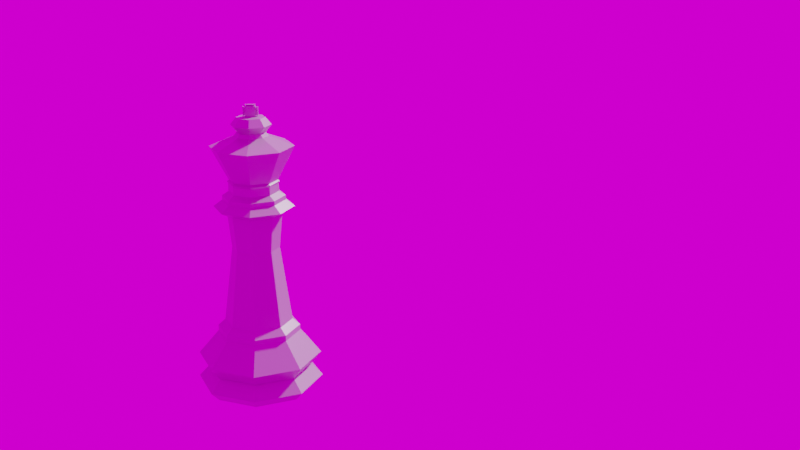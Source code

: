 # Source: King.blend  (saved by Blender 2.83.19; exported with 4.5.12 LTS)
import bpy
from mathutils import Matrix  # noqa: F401  (used for matrix-valued properties, if any)

bpy.ops.wm.read_factory_settings(use_empty=True)
scene = bpy.context.scene
scene.name = 'Scene'

# ---- collections
col_collection = bpy.data.collections.new('Collection'); scene.collection.children.link(col_collection)

# ---- images (referenced by path relative to the original .blend; pixels are not part of the script)
import os
ASSET_DIR = os.environ.get("B2B_ASSET_DIR", "")  # directory of the original .blend (textures are referenced by path, not embedded)
HERE = os.path.dirname(os.path.abspath(__file__))  # packed textures are extracted next to this script under _unpacked/

def load_image(name, relpath, width, height, colorspace="sRGB"):
    """Load a texture the original file referenced (path relative to the .blend, or extracted next to this script)."""
    p = next((c for c in (os.path.join(HERE, relpath), os.path.join(ASSET_DIR, relpath)) if relpath and os.path.exists(c)), "")
    if p:
        img = bpy.data.images.load(p, check_existing=True)
        img.name = name
    else:  # same state as the original file: an image datablock whose file is absent (Cycles renders it pink)
        img = bpy.data.images.new(name, width, height)
        img.source = "FILE"
        img.filepath = "//" + (relpath or name)
    img.colorspace_settings.name = colorspace
    return img
img_noon_grass_4k_hdr = load_image('noon_grass_4k.hdr', 'noon_grass_4k.hdr', 1024, 1024, 'Linear Rec.709')

# ---- materials (node trees are filled in below, after node groups)
mat_pieces = bpy.data.materials.new('Pieces')
mat_pieces.alpha_threshold = 0.0
mat_pieces.line_color = (0.0, 0.0, 0.0, 1.0)

# ---- material node trees
mat_pieces.use_nodes = True; mat_pieces.node_tree.nodes.clear()
_N = mat_pieces.node_tree.nodes; _L = mat_pieces.node_tree.links
n0 = _N.new('ShaderNodeOutputMaterial'); n0.name = 'Material Output'; n0.location = (300, 300)
n1 = _N.new('ShaderNodeBsdfPrincipled'); n1.name = 'Principled BSDF'; n1.location = (10, 300)
n1.distribution = 'GGX'
n1.subsurface_method = 'BURLEY'
n1.inputs[0].default_value = (0.5173, 0.5173, 0.5173, 1.0)
n1.inputs[1].default_value = 0.2333
n1.inputs[2].default_value = 0.275
n1.inputs[3].default_value = 1.45
n1.inputs[27].default_value = (0.0, 0.0, 0.0, 1.0)
n1.inputs[28].default_value = 1.0
_L.new(n1.outputs[0], n0.inputs[0])
n0.is_active_output = True

# ---- world
world_world = bpy.data.worlds.new('World'); scene.world = world_world
world_world.use_nodes = True; world_world.node_tree.nodes.clear()
_N = world_world.node_tree.nodes; _L = world_world.node_tree.links
n0 = _N.new('ShaderNodeOutputWorld'); n0.name = 'World Output'; n0.location = (300, 300)
n1 = _N.new('ShaderNodeBackground'); n1.name = 'Background'; n1.location = (10, 300)
n2 = _N.new('ShaderNodeTexEnvironment'); n2.name = 'Environment Texture'; n2.location = (-300, 360)
n2.image = img_noon_grass_4k_hdr
_L.new(n1.outputs[0], n0.inputs[0])
_L.new(n2.outputs[0], n1.inputs[0])
n0.is_active_output = True
world_world.color = (0.05088, 0.05088, 0.05088)
world_world.use_sun_shadow = False
world_world.sun_shadow_jitter_overblur = 0.0

# ---- cameras
cam_camera = bpy.data.cameras.new('Camera')
cam_camera.clip_end = 100.0
cam_camera.ortho_scale = 7.314

# ---- meshes
me_cylinder_004 = bpy.data.meshes.new('Cylinder.004')
me_cylinder_004.from_pydata([(-4.796e-08, 1.0, -3.225), (-3.732e-08, 1.165, -3.048), (0.7071, 0.7071, -3.225), (0.824, 0.824, -3.048), (1.0, 1.768e-05, -3.225), (1.165, 1.767e-05, -3.048), (0.7071, -0.7071, -3.225), (0.824, -0.824, -3.048), (-1.354e-07, -1.0, -3.225), (-1.392e-07, -1.165, -3.048), (-0.7071, -0.7071, -3.225), (-0.824, -0.824, -3.048), (-1.0, 1.774e-05, -3.225), (-1.165, 1.774e-05, -3.048), (-0.7071, 0.7071, -3.225), (-0.824, 0.824, -3.048), (0.6764, 0.6764, -2.819), (-5.367e-08, 0.9565, -2.819), (0.9565, 1.768e-05, -2.819), (0.6764, -0.6764, -2.819), (-1.373e-07, -0.9565, -2.819), (-0.6764, -0.6764, -2.819), (-0.9565, 1.774e-05, -2.819), (-0.6764, 0.6764, -2.819), (0.6764, 0.6764, -2.819), (-5.367e-08, 0.9565, -2.819), (0.9565, 1.768e-05, -2.819), (0.6764, -0.6764, -2.819), (-1.373e-07, -0.9565, -2.819), (-0.6764, -0.6764, -2.819), (-0.9565, 1.774e-05, -2.819), (-0.6764, 0.6764, -2.819), (0.8088, 0.8088, -2.573), (-5.083e-08, 1.144, -2.573), (1.144, 1.767e-05, -2.573), (0.8088, -0.8088, -2.573), (-1.508e-07, -1.144, -2.573), (-0.8088, -0.8088, -2.573), (-1.144, 1.774e-05, -2.573), (-0.8088, 0.8088, -2.573), (0.5399, 0.5399, -2.125), (-5.46e-08, 0.7636, -2.125), (0.7636, 1.769e-05, -2.125), (0.5399, -0.5399, -2.125), (-1.214e-07, -0.7636, -2.125), (-0.5399, -0.5399, -2.125), (-0.7636, 1.773e-05, -2.125), (-0.5399, 0.5399, -2.125), (0.5399, 0.5399, -2.019), (-5.46e-08, 0.7636, -2.019), (0.7636, 1.769e-05, -2.019), (0.5399, -0.5399, -2.019), (-1.214e-07, -0.7636, -2.019), (-0.5399, -0.5399, -2.019), (-0.7636, 1.773e-05, -2.019), (-0.5399, 0.5399, -2.019), (0.4439, 0.4439, -1.896), (-5.01e-08, 0.6278, -1.896), (0.6278, 1.77e-05, -1.896), (0.4439, -0.4439, -1.896), (-1.05e-07, -0.6278, -1.896), (-0.4439, -0.4439, -1.896), (-0.6278, 1.773e-05, -1.896), (-0.4439, 0.4439, -1.896), (0.3083, 0.3083, -0.4808), (-4.289e-08, 0.436, -0.4808), (0.436, 1.772e-05, -0.4808), (0.3083, -0.3083, -0.4808), (-8.101e-08, -0.436, -0.4808), (-0.3083, -0.3083, -0.4808), (-0.436, 1.774e-05, -0.4808), (-0.3083, 0.3083, -0.4808), (0.3555, 0.3555, 0.1785), (-4.663e-08, 0.5027, 0.1785), (0.5027, 1.771e-05, 0.1785), (0.3555, -0.3554, 0.1785), (-9.058e-08, -0.5027, 0.1785), (-0.3555, -0.3554, 0.1785), (-0.5027, 1.774e-05, 0.1785), (-0.3555, 0.3555, 0.1785), (0.5218, 0.5218, 0.3016), (-8.6e-08, 0.7379, 0.3016), (0.7379, 1.77e-05, 0.3016), (0.5218, -0.5218, 0.3016), (-1.505e-07, -0.7379, 0.3016), (-0.5218, -0.5218, 0.3016), (-0.7379, 1.774e-05, 0.3016), (-0.5218, 0.5218, 0.3016), (0.4068, 0.4068, 0.4246), (-8.471e-08, 0.5754, 0.4246), (0.5753, 1.771e-05, 0.4246), (0.4068, -0.4068, 0.4246), (-1.35e-07, -0.5753, 0.4246), (-0.4068, -0.4068, 0.4246), (-0.5753, 1.774e-05, 0.4246), (-0.4068, 0.4068, 0.4246), (0.4068, 0.4068, 0.5038), (-9.478e-08, 0.5754, 0.5038), (0.5753, 1.771e-05, 0.5038), (0.4068, -0.4068, 0.5038), (-1.451e-07, -0.5753, 0.5038), (-0.4068, -0.4068, 0.5038), (-0.5753, 1.774e-05, 0.5038), (-0.4068, 0.4068, 0.5038), (0.3227, 0.3227, 0.5829), (-8.51e-08, 0.4563, 0.5829), (0.4563, 1.772e-05, 0.5829), (0.3227, -0.3226, 0.5829), (-1.25e-07, -0.4563, 0.5829), (-0.3227, -0.3226, 0.5829), (-0.4563, 1.775e-05, 0.5829), (-0.3227, 0.3227, 0.5829), (0.3227, 0.3227, 0.7323), (-8.51e-08, 0.4563, 0.7323), (0.4563, 1.772e-05, 0.7323), (0.3227, -0.3226, 0.7323), (-1.25e-07, -0.4563, 0.7323), (-0.3227, -0.3226, 0.7323), (-0.4563, 1.775e-05, 0.7323), (-0.3227, 0.3227, 0.7323), (0.3364, 0.3365, 0.7675), (-8.194e-08, 0.4758, 0.7675), (0.4758, 1.772e-05, 0.7675), (0.3364, -0.3364, 0.7675), (-1.235e-07, -0.4758, 0.7675), (-0.3364, -0.3364, 0.7675), (-0.4758, 1.775e-05, 0.7675), (-0.3364, 0.3365, 0.7675), (0.3124, 0.3124, 0.7939), (-8.143e-08, 0.4418, 0.7939), (0.4418, 1.772e-05, 0.7939), (0.3124, -0.3124, 0.7939), (-1.201e-07, -0.4418, 0.7939), (-0.3124, -0.3124, 0.7939), (-0.4418, 1.775e-05, 0.7939), (-0.3124, 0.3124, 0.7939), (0.5408, 0.5408, 1.418), (-9.217e-08, 0.7648, 1.418), (0.7648, 1.771e-05, 1.418), (0.5408, -0.5408, 1.418), (-1.59e-07, -0.7648, 1.418), (-0.5408, -0.5408, 1.418), (-0.7648, 1.775e-05, 1.418), (-0.5408, 0.5408, 1.418), (0.2229, 0.2229, 1.603), (-2.439e-09, 0.3152, 1.603), (0.3152, 1.772e-05, 1.603), (0.2229, -0.2229, 1.603), (-3e-08, -0.3152, 1.603), (-0.2229, -0.2229, 1.603), (-0.3152, 1.774e-05, 1.603), (-0.2229, 0.2229, 1.603), (3.434e-07, 0.2615, 1.939), (3.434e-07, 0.3698, 1.805), (3.434e-07, 0.2615, 1.672), (0.1849, 0.1849, 1.939), (0.2615, 0.2615, 1.805), (0.1849, 0.1849, 1.672), (0.2615, 1.74e-05, 1.939), (0.3698, 1.741e-05, 1.805), (0.2615, 1.74e-05, 1.672), (0.1849, -0.1849, 1.939), (0.2615, -0.2615, 1.805), (0.1849, -0.1849, 1.672), (-0.02488, -0.09241, 2.112), (3.552e-07, -0.2615, 1.939), (3.442e-07, -0.3698, 1.805), (3.552e-07, -0.2615, 1.672), (-0.02488, -0.09241, 1.976), (-0.1849, -0.1849, 1.939), (-0.2615, -0.2615, 1.805), (-0.1849, -0.1849, 1.672), (-0.2615, 1.74e-05, 1.939), (-0.3698, 1.741e-05, 1.805), (-0.2615, 1.74e-05, 1.672), (-0.1849, 0.1849, 1.939), (-0.2615, 0.2615, 1.805), (-0.1849, 0.1849, 1.672), (0.01758, 0.09244, 2.105), (0.01758, 0.09244, 1.984), (0.02488, -0.09241, 2.112), (0.02488, -0.09241, 1.976), (-0.01758, 0.09244, 2.105), (-0.01758, 0.09244, 1.984), (0.01756, -0.06074, 2.137), (-0.01756, -0.06074, 2.137), (-0.04922, -0.09241, 1.952), (0.04922, -0.09241, 1.952), (0.01756, 0.06078, 2.137), (0.04922, 0.09244, 1.952), (-0.01756, 0.06078, 2.137), (-0.04922, 0.09244, 1.952), (0.04922, -0.09241, 2.137), (-0.04922, -0.09241, 2.137), (0.04922, 0.09244, 2.137), (-0.04922, 0.09244, 2.137), (0.02518, 0.1339, 2.131), (0.02518, 0.1339, 1.957), (-0.02518, 0.1339, 2.131), (-0.02518, 0.1339, 1.957), (0.02672, -0.09246, 2.166), (-0.02672, -0.09246, 2.166), (0.02672, 0.0925, 2.166), (-0.02672, 0.0925, 2.166), (0.02975, -0.1348, 2.126), (-0.02975, -0.1348, 2.126), (-0.02975, -0.1348, 1.963), (0.02975, -0.1348, 1.963)], [], [(0, 1, 3, 2), (2, 3, 5, 4), (4, 5, 7, 6), (6, 7, 9, 8), (8, 9, 11, 10), (10, 11, 13, 12), (1, 15, 23, 17), (12, 13, 15, 14), (14, 15, 1, 0), (0, 2, 4, 6, 8, 10, 12, 14), (23, 22, 30, 31), (3, 1, 17, 16), (7, 5, 18, 19), (13, 11, 21, 22), (9, 7, 19, 20), (15, 13, 22, 23), (5, 3, 16, 18), (11, 9, 20, 21), (30, 29, 37, 38), (21, 20, 28, 29), (19, 18, 26, 27), (16, 17, 25, 24), (17, 23, 31, 25), (22, 21, 29, 30), (20, 19, 27, 28), (18, 16, 24, 26), (32, 33, 41, 40), (28, 27, 35, 36), (26, 24, 32, 34), (31, 30, 38, 39), (29, 28, 36, 37), (27, 26, 34, 35), (24, 25, 33, 32), (25, 31, 39, 33), (47, 46, 54, 55), (33, 39, 47, 41), (38, 37, 45, 46), (36, 35, 43, 44), (34, 32, 40, 42), (39, 38, 46, 47), (37, 36, 44, 45), (35, 34, 42, 43), (50, 48, 56, 58), (45, 44, 52, 53), (43, 42, 50, 51), (40, 41, 49, 48), (41, 47, 55, 49), (46, 45, 53, 54), (44, 43, 51, 52), (42, 40, 48, 50), (57, 63, 71, 65), (55, 54, 62, 63), (53, 52, 60, 61), (51, 50, 58, 59), (48, 49, 57, 56), (49, 55, 63, 57), (54, 53, 61, 62), (52, 51, 59, 60), (67, 66, 74, 75), (62, 61, 69, 70), (60, 59, 67, 68), (58, 56, 64, 66), (63, 62, 70, 71), (61, 60, 68, 69), (59, 58, 66, 67), (56, 57, 65, 64), (79, 78, 86, 87), (64, 65, 73, 72), (65, 71, 79, 73), (70, 69, 77, 78), (68, 67, 75, 76), (66, 64, 72, 74), (71, 70, 78, 79), (69, 68, 76, 77), (84, 83, 91, 92), (77, 76, 84, 85), (75, 74, 82, 83), (72, 73, 81, 80), (73, 79, 87, 81), (78, 77, 85, 86), (76, 75, 83, 84), (74, 72, 80, 82), (89, 95, 103, 97), (82, 80, 88, 90), (87, 86, 94, 95), (85, 84, 92, 93), (83, 82, 90, 91), (80, 81, 89, 88), (81, 87, 95, 89), (86, 85, 93, 94), (101, 100, 108, 109), (94, 93, 101, 102), (92, 91, 99, 100), (90, 88, 96, 98), (95, 94, 102, 103), (93, 92, 100, 101), (91, 90, 98, 99), (88, 89, 97, 96), (111, 110, 118, 119), (99, 98, 106, 107), (96, 97, 105, 104), (97, 103, 111, 105), (102, 101, 109, 110), (100, 99, 107, 108), (98, 96, 104, 106), (103, 102, 110, 111), (118, 117, 125, 126), (109, 108, 116, 117), (107, 106, 114, 115), (104, 105, 113, 112), (105, 111, 119, 113), (110, 109, 117, 118), (108, 107, 115, 116), (106, 104, 112, 114), (120, 121, 129, 128), (116, 115, 123, 124), (114, 112, 120, 122), (119, 118, 126, 127), (117, 116, 124, 125), (115, 114, 122, 123), (112, 113, 121, 120), (113, 119, 127, 121), (135, 134, 142, 143), (121, 127, 135, 129), (126, 125, 133, 134), (124, 123, 131, 132), (122, 120, 128, 130), (127, 126, 134, 135), (125, 124, 132, 133), (123, 122, 130, 131), (138, 136, 144, 146), (133, 132, 140, 141), (131, 130, 138, 139), (128, 129, 137, 136), (129, 135, 143, 137), (134, 133, 141, 142), (132, 131, 139, 140), (130, 128, 136, 138), (157, 160, 146, 144), (143, 142, 150, 151), (141, 140, 148, 149), (139, 138, 146, 147), (136, 137, 145, 144), (137, 143, 151, 145), (142, 141, 149, 150), (140, 139, 147, 148), (154, 153, 156, 157), (174, 177, 151, 150), (153, 152, 155, 156), (171, 174, 150, 149), (156, 155, 158, 159), (157, 156, 159, 160), (164, 168, 206, 205), (189, 194, 192, 187), (154, 157, 144, 145), (159, 158, 161, 162), (160, 159, 162, 163), (163, 162, 166, 167), (179, 183, 199, 197), (162, 161, 165, 166), (167, 166, 170, 171), (167, 171, 149, 148), (166, 165, 169, 170), (171, 170, 173, 174), (163, 167, 148, 147), (170, 169, 172, 173), (174, 173, 176, 177), (186, 193, 195, 191), (160, 163, 147, 146), (173, 172, 175, 176), (177, 176, 153, 154), (185, 184, 200, 201), (177, 154, 145, 151), (176, 175, 152, 153), (187, 161, 158), (187, 165, 161), (186, 169, 165), (186, 172, 169), (172, 186, 175), (191, 152, 175), (189, 155, 152), (158, 155, 187), (187, 186, 165), (155, 189, 187), (191, 189, 152), (186, 191, 175), (164, 180, 192, 193), (181, 168, 186, 187), (180, 181, 187, 192), (168, 164, 193, 186), (179, 178, 194, 189), (178, 182, 195, 194), (183, 179, 189, 191), (182, 183, 191, 195), (184, 185, 193, 192), (188, 184, 192, 194), (190, 188, 194, 195), (185, 190, 195, 193), (199, 198, 196, 197), (178, 179, 197, 196), (183, 182, 198, 199), (182, 178, 196, 198), (202, 203, 201, 200), (190, 185, 201, 203), (184, 188, 202, 200), (188, 190, 203, 202), (207, 204, 205, 206), (168, 181, 207, 206), (181, 180, 204, 207), (180, 164, 205, 204)])
_uv = me_cylinder_004.uv_layers.new(name='UVMap')
_uv.uv.foreach_set('vector', [1.0, 0.5, 1.0, 1.0, 0.875, 1.0, 0.875, 0.5, 0.875, 0.5, 0.875, 1.0, 0.75, 1.0, 0.75, 0.5, 0.75, 0.5, 0.75, 1.0, 0.625, 1.0, 0.625, 0.5, 0.625, 0.5, 0.625, 1.0, 0.5, 1.0, 0.5, 0.5, 0.5, 0.5, 0.5, 1.0, 0.375, 1.0, 0.375, 0.5, 0.375, 0.5, 0.375, 1.0, 0.25, 1.0, 0.25, 0.5, 0.0, 1.0, 0.125, 1.0, 0.125, 1.0, 0.0, 1.0, 0.25, 0.5, 0.25, 1.0, 0.125, 1.0, 0.125, 0.5, 0.125, 0.5, 0.125, 1.0, 0.0, 1.0, 0.0, 0.5, 0.75, 0.49, 0.9197, 0.4197, 0.99, 0.25, 0.9197, 0.08029, 0.75, 0.01, 0.5803, 0.08029, 0.51, 0.25, 0.5803, 0.4197, 0.125, 1.0, 0.25, 1.0, 0.25, 1.0, 0.125, 1.0, 0.875, 1.0, 1.0, 1.0, 1.0, 1.0, 0.875, 1.0, 0.625, 1.0, 0.75, 1.0, 0.75, 1.0, 0.625, 1.0, 0.25, 1.0, 0.375, 1.0, 0.375, 1.0, 0.25, 1.0, 0.5, 1.0, 0.625, 1.0, 0.625, 1.0, 0.5, 1.0, 0.125, 1.0, 0.25, 1.0, 0.25, 1.0, 0.125, 1.0, 0.75, 1.0, 0.875, 1.0, 0.875, 1.0, 0.75, 1.0, 0.375, 1.0, 0.5, 1.0, 0.5, 1.0, 0.375, 1.0, 0.25, 1.0, 0.375, 1.0, 0.375, 1.0, 0.25, 1.0, 0.375, 1.0, 0.5, 1.0, 0.5, 1.0, 0.375, 1.0, 0.625, 1.0, 0.75, 1.0, 0.75, 1.0, 0.625, 1.0, 0.875, 1.0, 1.0, 1.0, 1.0, 1.0, 0.875, 1.0, 0.0, 1.0, 0.125, 1.0, 0.125, 1.0, 0.0, 1.0, 0.25, 1.0, 0.375, 1.0, 0.375, 1.0, 0.25, 1.0, 0.5, 1.0, 0.625, 1.0, 0.625, 1.0, 0.5, 1.0, 0.75, 1.0, 0.875, 1.0, 0.875, 1.0, 0.75, 1.0, 0.875, 1.0, 1.0, 1.0, 1.0, 1.0, 0.875, 1.0, 0.5, 1.0, 0.625, 1.0, 0.625, 1.0, 0.5, 1.0, 0.75, 1.0, 0.875, 1.0, 0.875, 1.0, 0.75, 1.0, 0.125, 1.0, 0.25, 1.0, 0.25, 1.0, 0.125, 1.0, 0.375, 1.0, 0.5, 1.0, 0.5, 1.0, 0.375, 1.0, 0.625, 1.0, 0.75, 1.0, 0.75, 1.0, 0.625, 1.0, 0.875, 1.0, 1.0, 1.0, 1.0, 1.0, 0.875, 1.0, 0.0, 1.0, 0.125, 1.0, 0.125, 1.0, 0.0, 1.0, 0.125, 1.0, 0.25, 1.0, 0.25, 1.0, 0.125, 1.0, 0.0, 1.0, 0.125, 1.0, 0.125, 1.0, 0.0, 1.0, 0.25, 1.0, 0.375, 1.0, 0.375, 1.0, 0.25, 1.0, 0.5, 1.0, 0.625, 1.0, 0.625, 1.0, 0.5, 1.0, 0.75, 1.0, 0.875, 1.0, 0.875, 1.0, 0.75, 1.0, 0.125, 1.0, 0.25, 1.0, 0.25, 1.0, 0.125, 1.0, 0.375, 1.0, 0.5, 1.0, 0.5, 1.0, 0.375, 1.0, 0.625, 1.0, 0.75, 1.0, 0.75, 1.0, 0.625, 1.0, 0.75, 1.0, 0.875, 1.0, 0.875, 1.0, 0.75, 1.0, 0.375, 1.0, 0.5, 1.0, 0.5, 1.0, 0.375, 1.0, 0.625, 1.0, 0.75, 1.0, 0.75, 1.0, 0.625, 1.0, 0.875, 1.0, 1.0, 1.0, 1.0, 1.0, 0.875, 1.0, 0.0, 1.0, 0.125, 1.0, 0.125, 1.0, 0.0, 1.0, 0.25, 1.0, 0.375, 1.0, 0.375, 1.0, 0.25, 1.0, 0.5, 1.0, 0.625, 1.0, 0.625, 1.0, 0.5, 1.0, 0.75, 1.0, 0.875, 1.0, 0.875, 1.0, 0.75, 1.0, 0.0, 1.0, 0.125, 1.0, 0.125, 1.0, 0.0, 1.0, 0.125, 1.0, 0.25, 1.0, 0.25, 1.0, 0.125, 1.0, 0.375, 1.0, 0.5, 1.0, 0.5, 1.0, 0.375, 1.0, 0.625, 1.0, 0.75, 1.0, 0.75, 1.0, 0.625, 1.0, 0.875, 1.0, 1.0, 1.0, 1.0, 1.0, 0.875, 1.0, 0.0, 1.0, 0.125, 1.0, 0.125, 1.0, 0.0, 1.0, 0.25, 1.0, 0.375, 1.0, 0.375, 1.0, 0.25, 1.0, 0.5, 1.0, 0.625, 1.0, 0.625, 1.0, 0.5, 1.0, 0.625, 1.0, 0.75, 1.0, 0.75, 1.0, 0.625, 1.0, 0.25, 1.0, 0.375, 1.0, 0.375, 1.0, 0.25, 1.0, 0.5, 1.0, 0.625, 1.0, 0.625, 1.0, 0.5, 1.0, 0.75, 1.0, 0.875, 1.0, 0.875, 1.0, 0.75, 1.0, 0.125, 1.0, 0.25, 1.0, 0.25, 1.0, 0.125, 1.0, 0.375, 1.0, 0.5, 1.0, 0.5, 1.0, 0.375, 1.0, 0.625, 1.0, 0.75, 1.0, 0.75, 1.0, 0.625, 1.0, 0.875, 1.0, 1.0, 1.0, 1.0, 1.0, 0.875, 1.0, 0.125, 1.0, 0.25, 1.0, 0.25, 1.0, 0.125, 1.0, 0.875, 1.0, 1.0, 1.0, 1.0, 1.0, 0.875, 1.0, 0.0, 1.0, 0.125, 1.0, 0.125, 1.0, 0.0, 1.0, 0.25, 1.0, 0.375, 1.0, 0.375, 1.0, 0.25, 1.0, 0.5, 1.0, 0.625, 1.0, 0.625, 1.0, 0.5, 1.0, 0.75, 1.0, 0.875, 1.0, 0.875, 1.0, 0.75, 1.0, 0.125, 1.0, 0.25, 1.0, 0.25, 1.0, 0.125, 1.0, 0.375, 1.0, 0.5, 1.0, 0.5, 1.0, 0.375, 1.0, 0.5, 1.0, 0.625, 1.0, 0.625, 1.0, 0.5, 1.0, 0.375, 1.0, 0.5, 1.0, 0.5, 1.0, 0.375, 1.0, 0.625, 1.0, 0.75, 1.0, 0.75, 1.0, 0.625, 1.0, 0.875, 1.0, 1.0, 1.0, 1.0, 1.0, 0.875, 1.0, 0.0, 1.0, 0.125, 1.0, 0.125, 1.0, 0.0, 1.0, 0.25, 1.0, 0.375, 1.0, 0.375, 1.0, 0.25, 1.0, 0.5, 1.0, 0.625, 1.0, 0.625, 1.0, 0.5, 1.0, 0.75, 1.0, 0.875, 1.0, 0.875, 1.0, 0.75, 1.0, 0.0, 1.0, 0.125, 1.0, 0.125, 1.0, 0.0, 1.0, 0.75, 1.0, 0.875, 1.0, 0.875, 1.0, 0.75, 1.0, 0.125, 1.0, 0.25, 1.0, 0.25, 1.0, 0.125, 1.0, 0.375, 1.0, 0.5, 1.0, 0.5, 1.0, 0.375, 1.0, 0.625, 1.0, 0.75, 1.0, 0.75, 1.0, 0.625, 1.0, 0.875, 1.0, 1.0, 1.0, 1.0, 1.0, 0.875, 1.0, 0.0, 1.0, 0.125, 1.0, 0.125, 1.0, 0.0, 1.0, 0.25, 1.0, 0.375, 1.0, 0.375, 1.0, 0.25, 1.0, 0.375, 1.0, 0.5, 1.0, 0.5, 1.0, 0.375, 1.0, 0.25, 1.0, 0.375, 1.0, 0.375, 1.0, 0.25, 1.0, 0.5, 1.0, 0.625, 1.0, 0.625, 1.0, 0.5, 1.0, 0.75, 1.0, 0.875, 1.0, 0.875, 1.0, 0.75, 1.0, 0.125, 1.0, 0.25, 1.0, 0.25, 1.0, 0.125, 1.0, 0.375, 1.0, 0.5, 1.0, 0.5, 1.0, 0.375, 1.0, 0.625, 1.0, 0.75, 1.0, 0.75, 1.0, 0.625, 1.0, 0.875, 1.0, 1.0, 1.0, 1.0, 1.0, 0.875, 1.0, 0.125, 1.0, 0.25, 1.0, 0.25, 1.0, 0.125, 1.0, 0.625, 1.0, 0.75, 1.0, 0.75, 1.0, 0.625, 1.0, 0.875, 1.0, 1.0, 1.0, 1.0, 1.0, 0.875, 1.0, 0.0, 1.0, 0.125, 1.0, 0.125, 1.0, 0.0, 1.0, 0.25, 1.0, 0.375, 1.0, 0.375, 1.0, 0.25, 1.0, 0.5, 1.0, 0.625, 1.0, 0.625, 1.0, 0.5, 1.0, 0.75, 1.0, 0.875, 1.0, 0.875, 1.0, 0.75, 1.0, 0.125, 1.0, 0.25, 1.0, 0.25, 1.0, 0.125, 1.0, 0.25, 1.0, 0.375, 1.0, 0.375, 1.0, 0.25, 1.0, 0.375, 1.0, 0.5, 1.0, 0.5, 1.0, 0.375, 1.0, 0.625, 1.0, 0.75, 1.0, 0.75, 1.0, 0.625, 1.0, 0.875, 1.0, 1.0, 1.0, 1.0, 1.0, 0.875, 1.0, 0.0, 1.0, 0.125, 1.0, 0.125, 1.0, 0.0, 1.0, 0.25, 1.0, 0.375, 1.0, 0.375, 1.0, 0.25, 1.0, 0.5, 1.0, 0.625, 1.0, 0.625, 1.0, 0.5, 1.0, 0.75, 1.0, 0.875, 1.0, 0.875, 1.0, 0.75, 1.0, 0.875, 1.0, 1.0, 1.0, 1.0, 1.0, 0.875, 1.0, 0.5, 1.0, 0.625, 1.0, 0.625, 1.0, 0.5, 1.0, 0.75, 1.0, 0.875, 1.0, 0.875, 1.0, 0.75, 1.0, 0.125, 1.0, 0.25, 1.0, 0.25, 1.0, 0.125, 1.0, 0.375, 1.0, 0.5, 1.0, 0.5, 1.0, 0.375, 1.0, 0.625, 1.0, 0.75, 1.0, 0.75, 1.0, 0.625, 1.0, 0.875, 1.0, 1.0, 1.0, 1.0, 1.0, 0.875, 1.0, 0.0, 1.0, 0.125, 1.0, 0.125, 1.0, 0.0, 1.0, 0.125, 1.0, 0.25, 1.0, 0.25, 1.0, 0.125, 1.0, 0.0, 1.0, 0.125, 1.0, 0.125, 1.0, 0.0, 1.0, 0.25, 1.0, 0.375, 1.0, 0.375, 1.0, 0.25, 1.0, 0.5, 1.0, 0.625, 1.0, 0.625, 1.0, 0.5, 1.0, 0.75, 1.0, 0.875, 1.0, 0.875, 1.0, 0.75, 1.0, 0.125, 1.0, 0.25, 1.0, 0.25, 1.0, 0.125, 1.0, 0.375, 1.0, 0.5, 1.0, 0.5, 1.0, 0.375, 1.0, 0.625, 1.0, 0.75, 1.0, 0.75, 1.0, 0.625, 1.0, 0.75, 1.0, 0.875, 1.0, 0.875, 1.0, 0.75, 1.0, 0.375, 1.0, 0.5, 1.0, 0.5, 1.0, 0.375, 1.0, 0.625, 1.0, 0.75, 1.0, 0.75, 1.0, 0.625, 1.0, 0.875, 1.0, 1.0, 1.0, 1.0, 1.0, 0.875, 1.0, 0.0, 1.0, 0.125, 1.0, 0.125, 1.0, 0.0, 1.0, 0.25, 1.0, 0.375, 1.0, 0.375, 1.0, 0.25, 1.0, 0.5, 1.0, 0.625, 1.0, 0.625, 1.0, 0.5, 1.0, 0.75, 1.0, 0.875, 1.0, 0.875, 1.0, 0.75, 1.0, 0.625, 0.25, 0.5, 0.25, 0.75, 1.0, 0.875, 1.0, 0.125, 1.0, 0.25, 1.0, 0.25, 1.0, 0.125, 1.0, 0.375, 1.0, 0.5, 1.0, 0.5, 1.0, 0.375, 1.0, 0.625, 1.0, 0.75, 1.0, 0.75, 1.0, 0.625, 1.0, 0.875, 1.0, 1.0, 1.0, 1.0, 1.0, 0.875, 1.0, 0.0, 1.0, 0.125, 1.0, 0.125, 1.0, 0.0, 1.0, 0.25, 1.0, 0.375, 1.0, 0.375, 1.0, 0.25, 1.0, 0.5, 1.0, 0.625, 1.0, 0.625, 1.0, 0.5, 1.0, 0.75, 0.25, 0.75, 0.5, 0.625, 0.5, 0.625, 0.25, 1.0, 0.25, 0.875, 0.25, 0.125, 1.0, 0.25, 1.0, 0.75, 0.5, 0.75, 0.75, 0.625, 0.75, 0.625, 0.5, 0.125, 0.25, 0.0, 0.25, 0.25, 1.0, 0.375, 1.0, 0.625, 0.5, 0.625, 0.75, 0.5, 0.75, 0.5, 0.5, 0.625, 0.25, 0.625, 0.5, 0.5, 0.5, 0.5, 0.25, 0.5921, 0.4382, 0.4079, 0.4382, 0.4079, 0.4382, 0.5921, 0.4382, 0.375, 0.5, 0.625, 0.5, 0.625, 0.75, 0.375, 0.75, 0.75, 0.25, 0.625, 0.25, 0.875, 1.0, 1.0, 1.0, 0.5, 0.5, 0.5, 0.75, 0.375, 0.75, 0.375, 0.5, 0.5, 0.25, 0.5, 0.5, 0.375, 0.5, 0.375, 0.25, 0.375, 0.25, 0.375, 0.5, 0.25, 0.5, 0.25, 0.25, 0.4178, 0.9197, 0.4178, 0.8303, 0.4178, 0.8303, 0.4178, 0.9197, 0.375, 0.5, 0.375, 0.75, 0.25, 0.75, 0.25, 0.5, 0.25, 0.25, 0.25, 0.5, 0.125, 0.5, 0.125, 0.25, 0.25, 0.25, 0.125, 0.25, 0.375, 1.0, 0.5, 1.0, 0.25, 0.5, 0.25, 0.75, 0.125, 0.75, 0.125, 0.5, 0.125, 0.25, 0.125, 0.5, 0.0, 0.5, 0.0, 0.25, 0.375, 0.25, 0.25, 0.25, 0.5, 1.0, 0.625, 1.0, 0.125, 0.5, 0.125, 0.75, 0.0, 0.75, 0.0, 0.5, 1.0, 0.25, 1.0, 0.5, 0.875, 0.5, 0.875, 0.25, 0.125, 0.5, 0.375, 0.5, 0.375, 0.75, 0.125, 0.75, 0.5, 0.25, 0.375, 0.25, 0.625, 1.0, 0.75, 1.0, 1.0, 0.5, 1.0, 0.75, 0.875, 0.75, 0.875, 0.5, 0.875, 0.25, 0.875, 0.5, 0.75, 0.5, 0.75, 0.25, 0.7946, 0.7072, 0.7054, 0.7072, 0.7054, 0.7072, 0.7946, 0.7072, 0.875, 0.25, 0.75, 0.25, 0.0, 1.0, 0.125, 1.0, 0.875, 0.5, 0.875, 0.75, 0.75, 0.75, 0.75, 0.5, 0.375, 0.75, 0.375, 0.75, 0.5, 0.75, 0.375, 0.25, 0.25, 0.75, 0.375, 0.75, 0.375, 0.5, 0.125, 0.75, 0.25, 0.75, 0.125, 0.5, 0.0, 0.75, 0.125, 0.75, 0.0, 0.75, 0.125, 0.5, 0.875, 0.75, 0.375, 0.75, 0.75, 0.75, 0.875, 0.75, 0.375, 0.5, 0.625, 0.75, 0.75, 0.75, 0.5, 0.75, 0.625, 0.75, 0.375, 0.75, 0.375, 0.25, 0.375, 0.5, 0.25, 0.75, 0.625, 0.75, 0.375, 0.5, 0.375, 0.75, 0.375, 0.75, 0.375, 1.0, 0.75, 0.75, 0.125, 0.5, 0.375, 0.75, 0.875, 0.75, 0.5921, 0.4382, 0.5921, 0.3118, 0.625, 0.25, 0.625, 0.5, 0.4079, 0.3118, 0.4079, 0.4382, 0.375, 0.5, 0.375, 0.25, 0.5921, 0.3118, 0.4079, 0.3118, 0.375, 0.25, 0.625, 0.25, 0.4079, 0.4382, 0.5921, 0.4382, 0.625, 0.5, 0.375, 0.5, 0.4178, 0.9197, 0.5822, 0.9197, 0.625, 1.0, 0.375, 1.0, 0.5822, 0.9197, 0.5822, 0.8303, 0.625, 0.75, 0.625, 1.0, 0.4178, 0.8303, 0.4178, 0.9197, 0.375, 1.0, 0.375, 0.75, 0.5822, 0.8303, 0.4178, 0.8303, 0.375, 0.75, 0.625, 0.75, 0.7054, 0.7072, 0.7946, 0.7072, 0.875, 0.75, 0.625, 0.75, 0.7054, 0.5428, 0.7054, 0.7072, 0.625, 0.75, 0.625, 0.5, 0.7946, 0.5428, 0.7054, 0.5428, 0.625, 0.5, 0.875, 0.5, 0.7946, 0.7072, 0.7946, 0.5428, 0.875, 0.5, 0.875, 0.75, 0.4178, 0.8303, 0.5822, 0.8303, 0.5822, 0.9197, 0.4178, 0.9197, 0.5822, 0.9197, 0.4178, 0.9197, 0.4178, 0.9197, 0.5822, 0.9197, 0.4178, 0.8303, 0.5822, 0.8303, 0.5822, 0.8303, 0.4178, 0.8303, 0.5822, 0.8303, 0.5822, 0.9197, 0.5822, 0.9197, 0.5822, 0.8303, 0.7054, 0.5428, 0.7946, 0.5428, 0.7946, 0.7072, 0.7054, 0.7072, 0.7946, 0.5428, 0.7946, 0.7072, 0.7946, 0.7072, 0.7946, 0.5428, 0.7054, 0.7072, 0.7054, 0.5428, 0.7054, 0.5428, 0.7054, 0.7072, 0.7054, 0.5428, 0.7946, 0.5428, 0.7946, 0.5428, 0.7054, 0.5428, 0.4079, 0.3118, 0.5921, 0.3118, 0.5921, 0.4382, 0.4079, 0.4382, 0.4079, 0.4382, 0.4079, 0.3118, 0.4079, 0.3118, 0.4079, 0.4382, 0.4079, 0.3118, 0.5921, 0.3118, 0.5921, 0.3118, 0.4079, 0.3118, 0.5921, 0.3118, 0.5921, 0.4382, 0.5921, 0.4382, 0.5921, 0.3118])
me_cylinder_004.materials.append(mat_pieces)
me_cylinder_004.use_remesh_fix_poles = True
me_cylinder_004.use_remesh_preserve_attributes = False
me_cylinder_004.use_mirror_vertex_groups = False
me_cylinder_004.update()

# ---- objects
ob_camera = bpy.data.objects.new('Camera', cam_camera)
ob_king = bpy.data.objects.new('King', me_cylinder_004)

# ---- transforms, parenting, visibility, modifiers, constraints
ob_camera.location = (-0.4179, -0.0512, 0.1911)
ob_camera.rotation_euler = (1.26, 3.095e-05, -1.585)
ob_camera.lock_rotations_4d = False
ob_camera.empty_display_type = 'ARROWS'
ob_camera.color = (0.0, 0.0, 0.0, 0.0)
ob_camera.display_type = 'WIRE'
ob_camera.lineart.crease_threshold = 0.0
ob_king.location = (0.0, 0.0, 0.0585)
ob_king.scale = (0.02168, 0.02168, 0.02168)
ob_king.lineart.crease_threshold = 0.0

# ---- collection membership
col_collection.objects.link(ob_camera)
col_collection.objects.link(ob_king)

# ---- scene / render settings (as saved in the file)
scene.camera = ob_camera
scene.frame_start = 1; scene.frame_end = 11; scene.frame_set(0)
scene.render.engine = 'CYCLES'
scene.render.film_transparent = True
scene.cycles.use_denoising = False
scene.cycles.samples = 256
scene.cycles.sampling_pattern = 'TABULATED_SOBOL'
scene.cycles.use_adaptive_sampling = False
scene.cycles.use_light_tree = False
scene.view_settings.view_transform = 'Filmic'
bpy.context.view_layer.update()

# ---- added for rendering (the .blend has no usable light): sun
light_auto_sun = bpy.data.lights.new('AutoSun', 'SUN')
light_auto_sun.energy = 3.0
light_auto_sun.angle = 0.0523599
ob_auto_sun = bpy.data.objects.new('AutoSun', light_auto_sun)
scene.collection.objects.link(ob_auto_sun)
ob_auto_sun.rotation_euler = (0.872665, 0.174533, 0.523599)
bpy.context.view_layer.update()
